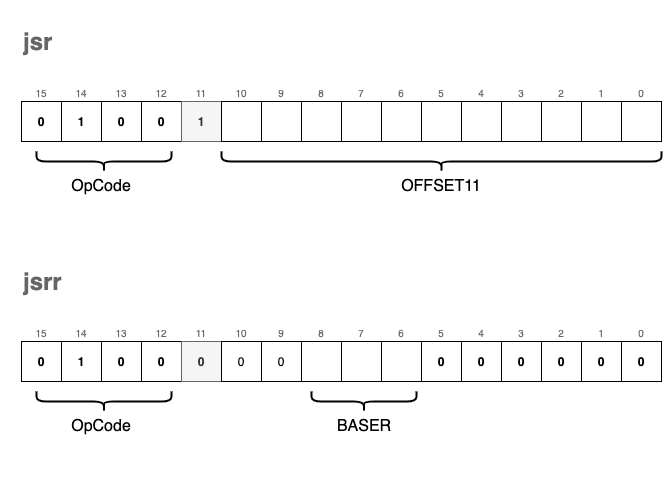

The diagram above was exported from draw.io. Its source (the exported page's mxGraphModel, read from the mxfile embedded in the PNG):
<mxGraphModel dx="1106" dy="892" grid="1" gridSize="10" guides="1" tooltips="1" connect="1" arrows="1" fold="1" page="1" pageScale="1" pageWidth="827" pageHeight="1169" math="0" shadow="0">
  <root>
    <mxCell id="0" />
    <mxCell id="1" parent="0" />
    <mxCell id="PzuIrlQaU6gUbfsNahON-1" value="0" style="rounded=0;whiteSpace=wrap;html=1;fontStyle=1;" parent="1" vertex="1">
      <mxGeometry x="200" y="200" width="40" height="40" as="geometry" />
    </mxCell>
    <mxCell id="PzuIrlQaU6gUbfsNahON-2" value="1" style="rounded=0;whiteSpace=wrap;html=1;fontStyle=1;" parent="1" vertex="1">
      <mxGeometry x="240" y="200" width="40" height="40" as="geometry" />
    </mxCell>
    <mxCell id="PzuIrlQaU6gUbfsNahON-3" value="0" style="rounded=0;whiteSpace=wrap;html=1;fontStyle=1;" parent="1" vertex="1">
      <mxGeometry x="280" y="200" width="40" height="40" as="geometry" />
    </mxCell>
    <mxCell id="PzuIrlQaU6gUbfsNahON-4" value="0" style="rounded=0;whiteSpace=wrap;html=1;fontStyle=1;" parent="1" vertex="1">
      <mxGeometry x="320" y="200" width="40" height="40" as="geometry" />
    </mxCell>
    <mxCell id="PzuIrlQaU6gUbfsNahON-5" value="1" style="rounded=0;whiteSpace=wrap;html=1;fontStyle=1;fillColor=#f5f5f5;fontColor=#333333;strokeColor=#666666;" parent="1" vertex="1">
      <mxGeometry x="360" y="200" width="40" height="40" as="geometry" />
    </mxCell>
    <mxCell id="PzuIrlQaU6gUbfsNahON-6" value="" style="rounded=0;whiteSpace=wrap;html=1;" parent="1" vertex="1">
      <mxGeometry x="400" y="200" width="40" height="40" as="geometry" />
    </mxCell>
    <mxCell id="PzuIrlQaU6gUbfsNahON-7" value="" style="rounded=0;whiteSpace=wrap;html=1;" parent="1" vertex="1">
      <mxGeometry x="440" y="200" width="40" height="40" as="geometry" />
    </mxCell>
    <mxCell id="PzuIrlQaU6gUbfsNahON-8" value="" style="rounded=0;whiteSpace=wrap;html=1;" parent="1" vertex="1">
      <mxGeometry x="480" y="200" width="40" height="40" as="geometry" />
    </mxCell>
    <mxCell id="PzuIrlQaU6gUbfsNahON-9" value="" style="rounded=0;whiteSpace=wrap;html=1;" parent="1" vertex="1">
      <mxGeometry x="520" y="200" width="40" height="40" as="geometry" />
    </mxCell>
    <mxCell id="PzuIrlQaU6gUbfsNahON-10" value="" style="rounded=0;whiteSpace=wrap;html=1;" parent="1" vertex="1">
      <mxGeometry x="560" y="200" width="40" height="40" as="geometry" />
    </mxCell>
    <mxCell id="PzuIrlQaU6gUbfsNahON-11" value="" style="rounded=0;whiteSpace=wrap;html=1;fontStyle=1" parent="1" vertex="1">
      <mxGeometry x="600" y="200" width="40" height="40" as="geometry" />
    </mxCell>
    <mxCell id="PzuIrlQaU6gUbfsNahON-12" value="" style="rounded=0;whiteSpace=wrap;html=1;fontStyle=1" parent="1" vertex="1">
      <mxGeometry x="640" y="200" width="40" height="40" as="geometry" />
    </mxCell>
    <mxCell id="PzuIrlQaU6gUbfsNahON-13" value="" style="rounded=0;whiteSpace=wrap;html=1;fontStyle=1" parent="1" vertex="1">
      <mxGeometry x="680" y="200" width="40" height="40" as="geometry" />
    </mxCell>
    <mxCell id="PzuIrlQaU6gUbfsNahON-14" value="" style="rounded=0;whiteSpace=wrap;html=1;" parent="1" vertex="1">
      <mxGeometry x="720" y="200" width="40" height="40" as="geometry" />
    </mxCell>
    <mxCell id="PzuIrlQaU6gUbfsNahON-15" value="" style="rounded=0;whiteSpace=wrap;html=1;" parent="1" vertex="1">
      <mxGeometry x="760" y="200" width="40" height="40" as="geometry" />
    </mxCell>
    <mxCell id="PzuIrlQaU6gUbfsNahON-16" value="" style="rounded=0;whiteSpace=wrap;html=1;" parent="1" vertex="1">
      <mxGeometry x="800" y="200" width="40" height="40" as="geometry" />
    </mxCell>
    <mxCell id="PzuIrlQaU6gUbfsNahON-63" value="" style="shape=curlyBracket;whiteSpace=wrap;html=1;rounded=1;fontSize=16;strokeWidth=2;fillColor=none;rotation=-90;" parent="1" vertex="1">
      <mxGeometry x="272.5" y="192.5" width="20" height="135" as="geometry" />
    </mxCell>
    <mxCell id="PzuIrlQaU6gUbfsNahON-65" value="OpCode" style="text;html=1;strokeColor=none;fillColor=none;align=center;verticalAlign=middle;whiteSpace=wrap;rounded=0;fontSize=16;" parent="1" vertex="1">
      <mxGeometry x="250" y="270" width="60" height="30" as="geometry" />
    </mxCell>
    <mxCell id="PzuIrlQaU6gUbfsNahON-73" value="0" style="text;html=1;strokeColor=none;fillColor=none;align=center;verticalAlign=bottom;whiteSpace=wrap;rounded=0;fontSize=10;fontColor=#666666;" parent="1" vertex="1">
      <mxGeometry x="800" y="170" width="40" height="30" as="geometry" />
    </mxCell>
    <mxCell id="PzuIrlQaU6gUbfsNahON-74" value="1" style="text;html=1;strokeColor=none;fillColor=none;align=center;verticalAlign=bottom;whiteSpace=wrap;rounded=0;fontSize=10;fontColor=#666666;" parent="1" vertex="1">
      <mxGeometry x="760" y="170" width="40" height="30" as="geometry" />
    </mxCell>
    <mxCell id="PzuIrlQaU6gUbfsNahON-75" value="2" style="text;html=1;strokeColor=none;fillColor=none;align=center;verticalAlign=bottom;whiteSpace=wrap;rounded=0;fontSize=10;fontColor=#666666;" parent="1" vertex="1">
      <mxGeometry x="720" y="170" width="40" height="30" as="geometry" />
    </mxCell>
    <mxCell id="PzuIrlQaU6gUbfsNahON-76" value="3" style="text;html=1;strokeColor=none;fillColor=none;align=center;verticalAlign=bottom;whiteSpace=wrap;rounded=0;fontSize=10;fontColor=#666666;" parent="1" vertex="1">
      <mxGeometry x="680" y="170" width="40" height="30" as="geometry" />
    </mxCell>
    <mxCell id="PzuIrlQaU6gUbfsNahON-77" value="4" style="text;html=1;strokeColor=none;fillColor=none;align=center;verticalAlign=bottom;whiteSpace=wrap;rounded=0;fontSize=10;fontColor=#666666;" parent="1" vertex="1">
      <mxGeometry x="640" y="170" width="40" height="30" as="geometry" />
    </mxCell>
    <mxCell id="PzuIrlQaU6gUbfsNahON-78" value="5" style="text;html=1;strokeColor=none;fillColor=none;align=center;verticalAlign=bottom;whiteSpace=wrap;rounded=0;fontSize=10;fontColor=#666666;" parent="1" vertex="1">
      <mxGeometry x="600" y="170" width="40" height="30" as="geometry" />
    </mxCell>
    <mxCell id="PzuIrlQaU6gUbfsNahON-79" value="6" style="text;html=1;strokeColor=none;fillColor=none;align=center;verticalAlign=bottom;whiteSpace=wrap;rounded=0;fontSize=10;fontColor=#666666;" parent="1" vertex="1">
      <mxGeometry x="560" y="170" width="40" height="30" as="geometry" />
    </mxCell>
    <mxCell id="PzuIrlQaU6gUbfsNahON-80" value="7" style="text;html=1;strokeColor=none;fillColor=none;align=center;verticalAlign=bottom;whiteSpace=wrap;rounded=0;fontSize=10;fontColor=#666666;" parent="1" vertex="1">
      <mxGeometry x="520" y="170" width="40" height="30" as="geometry" />
    </mxCell>
    <mxCell id="PzuIrlQaU6gUbfsNahON-81" value="8" style="text;html=1;strokeColor=none;fillColor=none;align=center;verticalAlign=bottom;whiteSpace=wrap;rounded=0;fontSize=10;fontColor=#666666;" parent="1" vertex="1">
      <mxGeometry x="480" y="170" width="40" height="30" as="geometry" />
    </mxCell>
    <mxCell id="PzuIrlQaU6gUbfsNahON-82" value="9" style="text;html=1;strokeColor=none;fillColor=none;align=center;verticalAlign=bottom;whiteSpace=wrap;rounded=0;fontSize=10;fontColor=#666666;" parent="1" vertex="1">
      <mxGeometry x="440" y="170" width="40" height="30" as="geometry" />
    </mxCell>
    <mxCell id="PzuIrlQaU6gUbfsNahON-83" value="10" style="text;html=1;strokeColor=none;fillColor=none;align=center;verticalAlign=bottom;whiteSpace=wrap;rounded=0;fontSize=10;fontColor=#666666;" parent="1" vertex="1">
      <mxGeometry x="400" y="170" width="40" height="30" as="geometry" />
    </mxCell>
    <mxCell id="PzuIrlQaU6gUbfsNahON-84" value="11" style="text;html=1;strokeColor=none;fillColor=none;align=center;verticalAlign=bottom;whiteSpace=wrap;rounded=0;fontSize=10;fontColor=#666666;" parent="1" vertex="1">
      <mxGeometry x="360" y="170" width="40" height="30" as="geometry" />
    </mxCell>
    <mxCell id="PzuIrlQaU6gUbfsNahON-85" value="12" style="text;html=1;strokeColor=none;fillColor=none;align=center;verticalAlign=bottom;whiteSpace=wrap;rounded=0;fontSize=10;fontColor=#666666;" parent="1" vertex="1">
      <mxGeometry x="320" y="170" width="40" height="30" as="geometry" />
    </mxCell>
    <mxCell id="PzuIrlQaU6gUbfsNahON-86" value="13" style="text;html=1;strokeColor=none;fillColor=none;align=center;verticalAlign=bottom;whiteSpace=wrap;rounded=0;fontSize=10;fontColor=#666666;" parent="1" vertex="1">
      <mxGeometry x="280" y="170" width="40" height="30" as="geometry" />
    </mxCell>
    <mxCell id="PzuIrlQaU6gUbfsNahON-87" value="14" style="text;html=1;strokeColor=none;fillColor=none;align=center;verticalAlign=bottom;whiteSpace=wrap;rounded=0;fontSize=10;fontColor=#666666;" parent="1" vertex="1">
      <mxGeometry x="240" y="170" width="40" height="30" as="geometry" />
    </mxCell>
    <mxCell id="PzuIrlQaU6gUbfsNahON-88" value="15" style="text;html=1;strokeColor=none;fillColor=none;align=center;verticalAlign=bottom;whiteSpace=wrap;rounded=0;fontSize=10;fontColor=#666666;" parent="1" vertex="1">
      <mxGeometry x="200" y="170" width="40" height="30" as="geometry" />
    </mxCell>
    <mxCell id="PzuIrlQaU6gUbfsNahON-89" value="jsr" style="text;strokeColor=none;fillColor=none;html=1;fontSize=24;fontStyle=1;verticalAlign=middle;align=left;fontColor=#666666;" parent="1" vertex="1">
      <mxGeometry x="200" y="120" width="100" height="40" as="geometry" />
    </mxCell>
    <mxCell id="PzuIrlQaU6gUbfsNahON-91" value="" style="shape=curlyBracket;whiteSpace=wrap;html=1;rounded=1;fontSize=16;strokeWidth=2;fillColor=none;rotation=-90;" parent="1" vertex="1">
      <mxGeometry x="610" y="40" width="20" height="440" as="geometry" />
    </mxCell>
    <mxCell id="PzuIrlQaU6gUbfsNahON-92" value="OFFSET11" style="text;html=1;strokeColor=none;fillColor=none;align=center;verticalAlign=middle;whiteSpace=wrap;rounded=0;fontSize=16;" parent="1" vertex="1">
      <mxGeometry x="590" y="270" width="60" height="30" as="geometry" />
    </mxCell>
    <mxCell id="VI5g28aQEDq05eZyLrb3-1" value="" style="rounded=0;whiteSpace=wrap;html=1;fontSize=10;fontColor=#666666;strokeWidth=2;fillColor=none;strokeColor=none;" vertex="1" parent="1">
      <mxGeometry x="180" y="100" width="670" height="480" as="geometry" />
    </mxCell>
    <mxCell id="VI5g28aQEDq05eZyLrb3-2" value="0" style="rounded=0;whiteSpace=wrap;html=1;fontStyle=1;" vertex="1" parent="1">
      <mxGeometry x="200" y="440" width="40" height="40" as="geometry" />
    </mxCell>
    <mxCell id="VI5g28aQEDq05eZyLrb3-3" value="1" style="rounded=0;whiteSpace=wrap;html=1;fontStyle=1;" vertex="1" parent="1">
      <mxGeometry x="240" y="440" width="40" height="40" as="geometry" />
    </mxCell>
    <mxCell id="VI5g28aQEDq05eZyLrb3-4" value="0" style="rounded=0;whiteSpace=wrap;html=1;fontStyle=1;" vertex="1" parent="1">
      <mxGeometry x="280" y="440" width="40" height="40" as="geometry" />
    </mxCell>
    <mxCell id="VI5g28aQEDq05eZyLrb3-5" value="0" style="rounded=0;whiteSpace=wrap;html=1;fontStyle=1;" vertex="1" parent="1">
      <mxGeometry x="320" y="440" width="40" height="40" as="geometry" />
    </mxCell>
    <mxCell id="VI5g28aQEDq05eZyLrb3-6" value="0" style="rounded=0;whiteSpace=wrap;html=1;fontStyle=1;fillColor=#f5f5f5;fontColor=#333333;strokeColor=#666666;" vertex="1" parent="1">
      <mxGeometry x="360" y="440" width="40" height="40" as="geometry" />
    </mxCell>
    <mxCell id="VI5g28aQEDq05eZyLrb3-7" value="0" style="rounded=0;whiteSpace=wrap;html=1;" vertex="1" parent="1">
      <mxGeometry x="400" y="440" width="40" height="40" as="geometry" />
    </mxCell>
    <mxCell id="VI5g28aQEDq05eZyLrb3-8" value="0" style="rounded=0;whiteSpace=wrap;html=1;" vertex="1" parent="1">
      <mxGeometry x="440" y="440" width="40" height="40" as="geometry" />
    </mxCell>
    <mxCell id="VI5g28aQEDq05eZyLrb3-9" value="" style="rounded=0;whiteSpace=wrap;html=1;" vertex="1" parent="1">
      <mxGeometry x="480" y="440" width="40" height="40" as="geometry" />
    </mxCell>
    <mxCell id="VI5g28aQEDq05eZyLrb3-10" value="" style="rounded=0;whiteSpace=wrap;html=1;" vertex="1" parent="1">
      <mxGeometry x="520" y="440" width="40" height="40" as="geometry" />
    </mxCell>
    <mxCell id="VI5g28aQEDq05eZyLrb3-11" value="" style="rounded=0;whiteSpace=wrap;html=1;" vertex="1" parent="1">
      <mxGeometry x="560" y="440" width="40" height="40" as="geometry" />
    </mxCell>
    <mxCell id="VI5g28aQEDq05eZyLrb3-12" value="0" style="rounded=0;whiteSpace=wrap;html=1;fontStyle=1" vertex="1" parent="1">
      <mxGeometry x="600" y="440" width="40" height="40" as="geometry" />
    </mxCell>
    <mxCell id="VI5g28aQEDq05eZyLrb3-13" value="0" style="rounded=0;whiteSpace=wrap;html=1;fontStyle=1" vertex="1" parent="1">
      <mxGeometry x="640" y="440" width="40" height="40" as="geometry" />
    </mxCell>
    <mxCell id="VI5g28aQEDq05eZyLrb3-14" value="0" style="rounded=0;whiteSpace=wrap;html=1;fontStyle=1" vertex="1" parent="1">
      <mxGeometry x="680" y="440" width="40" height="40" as="geometry" />
    </mxCell>
    <mxCell id="VI5g28aQEDq05eZyLrb3-15" value="0" style="rounded=0;whiteSpace=wrap;html=1;fontStyle=1" vertex="1" parent="1">
      <mxGeometry x="720" y="440" width="40" height="40" as="geometry" />
    </mxCell>
    <mxCell id="VI5g28aQEDq05eZyLrb3-16" value="0" style="rounded=0;whiteSpace=wrap;html=1;fontStyle=1" vertex="1" parent="1">
      <mxGeometry x="760" y="440" width="40" height="40" as="geometry" />
    </mxCell>
    <mxCell id="VI5g28aQEDq05eZyLrb3-17" value="0" style="rounded=0;whiteSpace=wrap;html=1;fontStyle=1" vertex="1" parent="1">
      <mxGeometry x="800" y="440" width="40" height="40" as="geometry" />
    </mxCell>
    <mxCell id="VI5g28aQEDq05eZyLrb3-18" value="" style="shape=curlyBracket;whiteSpace=wrap;html=1;rounded=1;fontSize=16;strokeWidth=2;fillColor=none;rotation=-90;" vertex="1" parent="1">
      <mxGeometry x="272.5" y="432.5" width="20" height="135" as="geometry" />
    </mxCell>
    <mxCell id="VI5g28aQEDq05eZyLrb3-19" value="OpCode" style="text;html=1;strokeColor=none;fillColor=none;align=center;verticalAlign=middle;whiteSpace=wrap;rounded=0;fontSize=16;" vertex="1" parent="1">
      <mxGeometry x="250" y="510" width="60" height="30" as="geometry" />
    </mxCell>
    <mxCell id="VI5g28aQEDq05eZyLrb3-20" value="0" style="text;html=1;strokeColor=none;fillColor=none;align=center;verticalAlign=bottom;whiteSpace=wrap;rounded=0;fontSize=10;fontColor=#666666;" vertex="1" parent="1">
      <mxGeometry x="800" y="410" width="40" height="30" as="geometry" />
    </mxCell>
    <mxCell id="VI5g28aQEDq05eZyLrb3-21" value="1" style="text;html=1;strokeColor=none;fillColor=none;align=center;verticalAlign=bottom;whiteSpace=wrap;rounded=0;fontSize=10;fontColor=#666666;" vertex="1" parent="1">
      <mxGeometry x="760" y="410" width="40" height="30" as="geometry" />
    </mxCell>
    <mxCell id="VI5g28aQEDq05eZyLrb3-22" value="2" style="text;html=1;strokeColor=none;fillColor=none;align=center;verticalAlign=bottom;whiteSpace=wrap;rounded=0;fontSize=10;fontColor=#666666;" vertex="1" parent="1">
      <mxGeometry x="720" y="410" width="40" height="30" as="geometry" />
    </mxCell>
    <mxCell id="VI5g28aQEDq05eZyLrb3-23" value="3" style="text;html=1;strokeColor=none;fillColor=none;align=center;verticalAlign=bottom;whiteSpace=wrap;rounded=0;fontSize=10;fontColor=#666666;" vertex="1" parent="1">
      <mxGeometry x="680" y="410" width="40" height="30" as="geometry" />
    </mxCell>
    <mxCell id="VI5g28aQEDq05eZyLrb3-24" value="4" style="text;html=1;strokeColor=none;fillColor=none;align=center;verticalAlign=bottom;whiteSpace=wrap;rounded=0;fontSize=10;fontColor=#666666;" vertex="1" parent="1">
      <mxGeometry x="640" y="410" width="40" height="30" as="geometry" />
    </mxCell>
    <mxCell id="VI5g28aQEDq05eZyLrb3-25" value="5" style="text;html=1;strokeColor=none;fillColor=none;align=center;verticalAlign=bottom;whiteSpace=wrap;rounded=0;fontSize=10;fontColor=#666666;" vertex="1" parent="1">
      <mxGeometry x="600" y="410" width="40" height="30" as="geometry" />
    </mxCell>
    <mxCell id="VI5g28aQEDq05eZyLrb3-26" value="6" style="text;html=1;strokeColor=none;fillColor=none;align=center;verticalAlign=bottom;whiteSpace=wrap;rounded=0;fontSize=10;fontColor=#666666;" vertex="1" parent="1">
      <mxGeometry x="560" y="410" width="40" height="30" as="geometry" />
    </mxCell>
    <mxCell id="VI5g28aQEDq05eZyLrb3-27" value="7" style="text;html=1;strokeColor=none;fillColor=none;align=center;verticalAlign=bottom;whiteSpace=wrap;rounded=0;fontSize=10;fontColor=#666666;" vertex="1" parent="1">
      <mxGeometry x="520" y="410" width="40" height="30" as="geometry" />
    </mxCell>
    <mxCell id="VI5g28aQEDq05eZyLrb3-28" value="8" style="text;html=1;strokeColor=none;fillColor=none;align=center;verticalAlign=bottom;whiteSpace=wrap;rounded=0;fontSize=10;fontColor=#666666;" vertex="1" parent="1">
      <mxGeometry x="480" y="410" width="40" height="30" as="geometry" />
    </mxCell>
    <mxCell id="VI5g28aQEDq05eZyLrb3-29" value="9" style="text;html=1;strokeColor=none;fillColor=none;align=center;verticalAlign=bottom;whiteSpace=wrap;rounded=0;fontSize=10;fontColor=#666666;" vertex="1" parent="1">
      <mxGeometry x="440" y="410" width="40" height="30" as="geometry" />
    </mxCell>
    <mxCell id="VI5g28aQEDq05eZyLrb3-30" value="10" style="text;html=1;strokeColor=none;fillColor=none;align=center;verticalAlign=bottom;whiteSpace=wrap;rounded=0;fontSize=10;fontColor=#666666;" vertex="1" parent="1">
      <mxGeometry x="400" y="410" width="40" height="30" as="geometry" />
    </mxCell>
    <mxCell id="VI5g28aQEDq05eZyLrb3-31" value="11" style="text;html=1;strokeColor=none;fillColor=none;align=center;verticalAlign=bottom;whiteSpace=wrap;rounded=0;fontSize=10;fontColor=#666666;" vertex="1" parent="1">
      <mxGeometry x="360" y="410" width="40" height="30" as="geometry" />
    </mxCell>
    <mxCell id="VI5g28aQEDq05eZyLrb3-32" value="12" style="text;html=1;strokeColor=none;fillColor=none;align=center;verticalAlign=bottom;whiteSpace=wrap;rounded=0;fontSize=10;fontColor=#666666;" vertex="1" parent="1">
      <mxGeometry x="320" y="410" width="40" height="30" as="geometry" />
    </mxCell>
    <mxCell id="VI5g28aQEDq05eZyLrb3-33" value="13" style="text;html=1;strokeColor=none;fillColor=none;align=center;verticalAlign=bottom;whiteSpace=wrap;rounded=0;fontSize=10;fontColor=#666666;" vertex="1" parent="1">
      <mxGeometry x="280" y="410" width="40" height="30" as="geometry" />
    </mxCell>
    <mxCell id="VI5g28aQEDq05eZyLrb3-34" value="14" style="text;html=1;strokeColor=none;fillColor=none;align=center;verticalAlign=bottom;whiteSpace=wrap;rounded=0;fontSize=10;fontColor=#666666;" vertex="1" parent="1">
      <mxGeometry x="240" y="410" width="40" height="30" as="geometry" />
    </mxCell>
    <mxCell id="VI5g28aQEDq05eZyLrb3-35" value="15" style="text;html=1;strokeColor=none;fillColor=none;align=center;verticalAlign=bottom;whiteSpace=wrap;rounded=0;fontSize=10;fontColor=#666666;" vertex="1" parent="1">
      <mxGeometry x="200" y="410" width="40" height="30" as="geometry" />
    </mxCell>
    <mxCell id="VI5g28aQEDq05eZyLrb3-36" value="jsrr" style="text;strokeColor=none;fillColor=none;html=1;fontSize=24;fontStyle=1;verticalAlign=middle;align=left;fontColor=#666666;" vertex="1" parent="1">
      <mxGeometry x="200" y="360" width="100" height="40" as="geometry" />
    </mxCell>
    <mxCell id="VI5g28aQEDq05eZyLrb3-37" value="" style="shape=curlyBracket;whiteSpace=wrap;html=1;rounded=1;fontSize=16;strokeWidth=2;fillColor=none;rotation=-90;" vertex="1" parent="1">
      <mxGeometry x="532.5" y="447.5" width="20" height="105" as="geometry" />
    </mxCell>
    <mxCell id="VI5g28aQEDq05eZyLrb3-38" value="BASER" style="text;html=1;strokeColor=none;fillColor=none;align=center;verticalAlign=middle;whiteSpace=wrap;rounded=0;fontSize=16;" vertex="1" parent="1">
      <mxGeometry x="512.5" y="510" width="60" height="30" as="geometry" />
    </mxCell>
  </root>
</mxGraphModel>